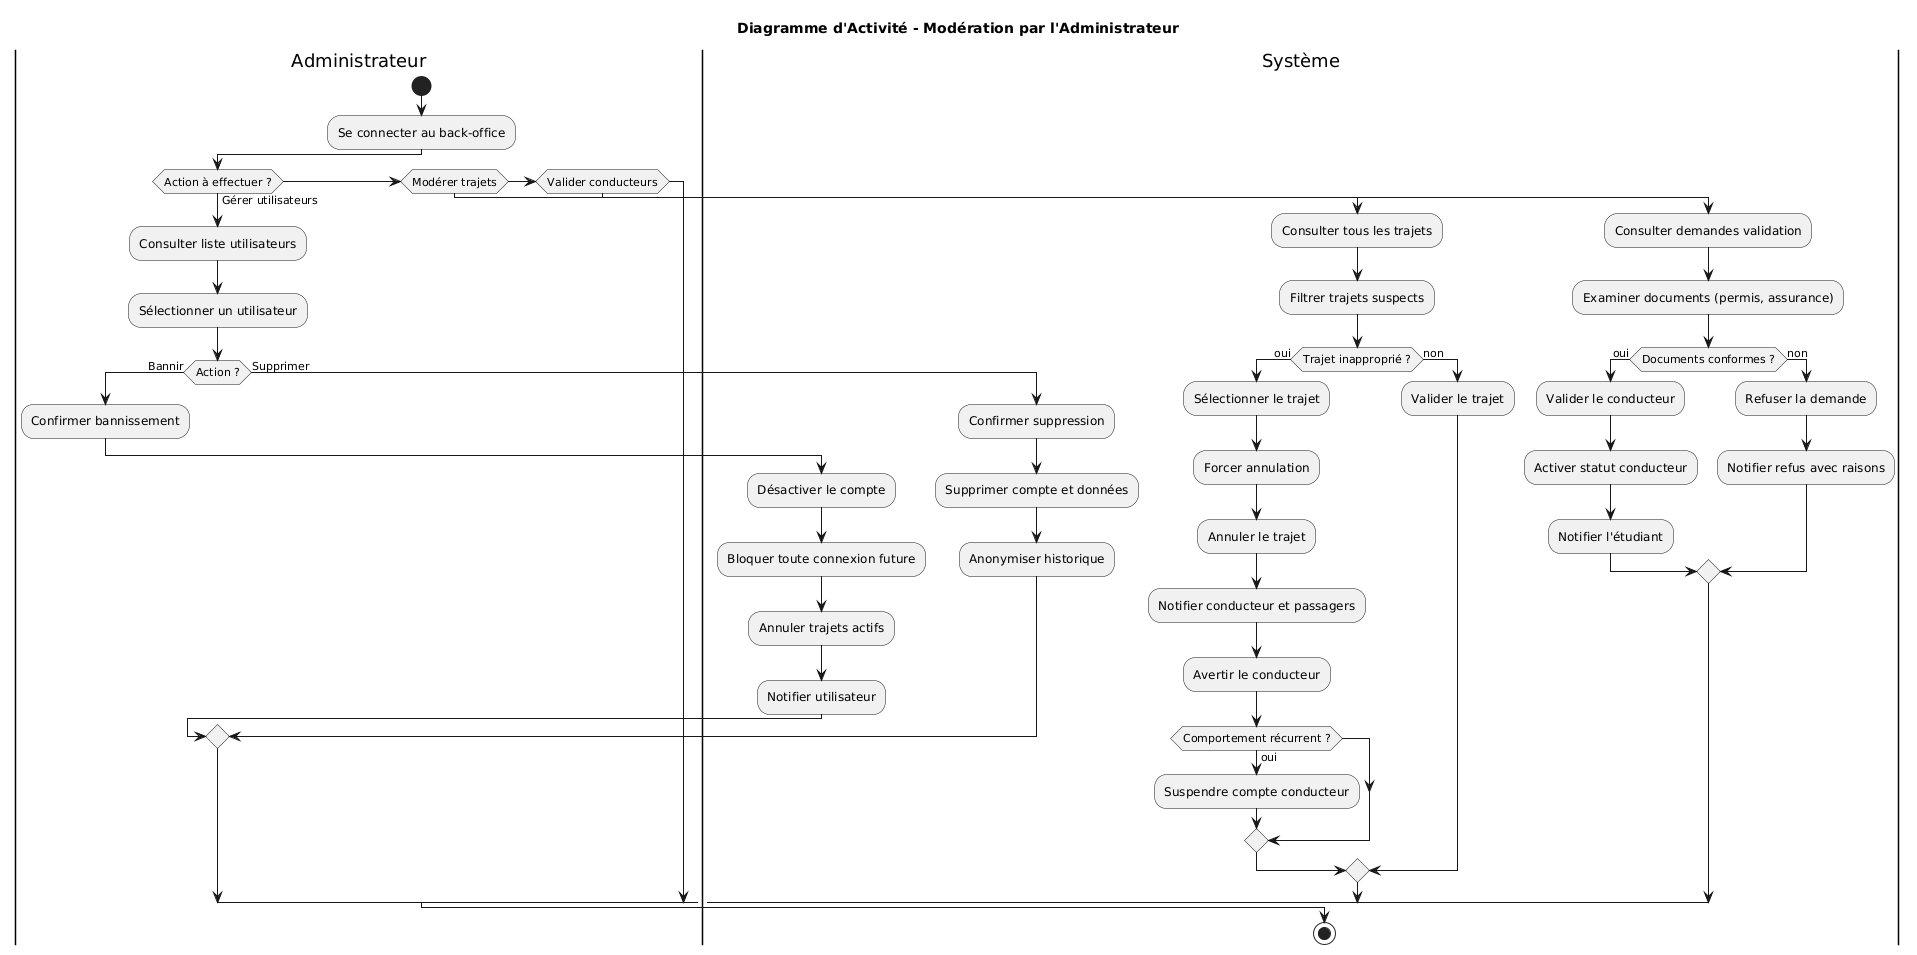

The diagram above was rendered by PlantUML. Its source (embedded in the PNG):
@startuml
title Diagramme d'Activité - Modération par l'Administrateur

|Administrateur|
start
:Se connecter au back-office;

if (Action à effectuer ?) then (Gérer utilisateurs)
  :Consulter liste utilisateurs;
  :Sélectionner un utilisateur;
 
  if (Action ?) then (Bannir)
    :Confirmer bannissement;
   
    |Système|
    :Désactiver le compte;
    :Bloquer toute connexion future;
    :Annuler trajets actifs;
    :Notifier utilisateur;
   
  else (Supprimer)
    :Confirmer suppression;
   
    |Système|
    :Supprimer compte et données;
    :Anonymiser historique;
  endif
 
elseif (Modérer trajets)
  :Consulter tous les trajets;
  :Filtrer trajets suspects;
 
  if (Trajet inapproprié ?) then (oui)
    :Sélectionner le trajet;
    :Forcer annulation;
   
    |Système|
    :Annuler le trajet;
    :Notifier conducteur et passagers;
    :Avertir le conducteur;
   
    if (Comportement récurrent ?) then (oui)
      :Suspendre compte conducteur;
    endif
   
  else (non)
    :Valider le trajet;
  endif
 
elseif (Valider conducteurs)
  :Consulter demandes validation;
  :Examiner documents (permis, assurance);
 
  if (Documents conformes ?) then (oui)
    :Valider le conducteur;
   
    |Système|
    :Activer statut conducteur;
    :Notifier l'étudiant;
   
  else (non)
    :Refuser la demande;
   
    |Système|
    :Notifier refus avec raisons;
  endif
endif

stop
@enduml